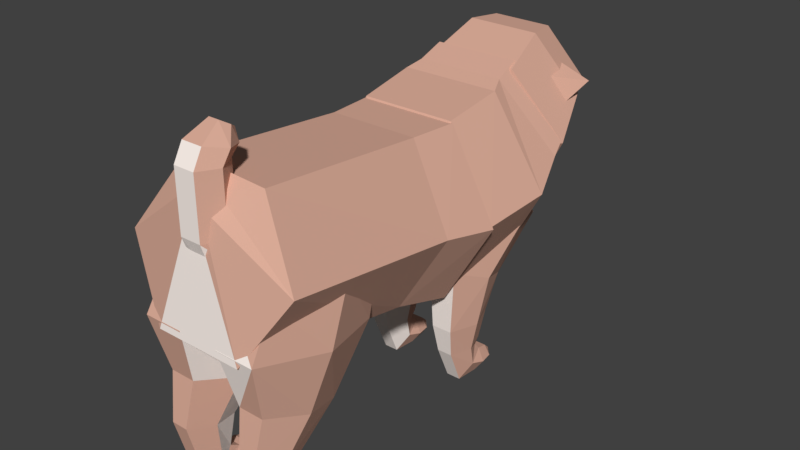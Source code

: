# Source: chorodog6dof_simplified.blend  (saved by Blender 2.78.0; exported with 4.5.12 LTS)
import bpy
from mathutils import Matrix  # noqa: F401  (used for matrix-valued properties, if any)

bpy.ops.wm.read_factory_settings(use_empty=True)
scene = bpy.context.scene
scene.name = 'Scene'

# ---- collections
col_collection_1 = bpy.data.collections.new('Collection 1'); scene.collection.children.link(col_collection_1)

# ---- materials (node trees are filled in below, after node groups)
mat_materialaa = bpy.data.materials.new('Materialaa')
mat_materialaa.alpha_threshold = 0.0
mat_materialaa.use_transparent_shadow = False
mat_materialaa.diffuse_color = (0.7136, 0.4139, 0.3159, 1.0)
mat_materialaa.roughness = 0.5
mat_material_005 = bpy.data.materials.new('Material.005')
mat_material_005.alpha_threshold = 0.0
mat_material_005.use_transparent_shadow = False
mat_material_005.diffuse_color = (1.0, 0.9012, 0.8429, 1.0)
mat_material_005.roughness = 0.5
mat_material_002 = bpy.data.materials.new('Material.002')
mat_material_002.alpha_threshold = 0.0
mat_material_002.use_transparent_shadow = False
mat_material_002.diffuse_color = (0.0137, 0.009721, 0.009721, 1.0)
mat_material_002.roughness = 0.5
mat_material_001 = bpy.data.materials.new('Material.001')
mat_material_001.alpha_threshold = 0.0
mat_material_001.use_transparent_shadow = False
mat_material_001.diffuse_color = (0.09272, 0.06078, 0.0589, 1.0)
mat_material_001.roughness = 0.5
mat_material_003 = bpy.data.materials.new('Material.003')
mat_material_003.alpha_threshold = 0.0
mat_material_003.use_transparent_shadow = False
mat_material_003.diffuse_color = (0.9258, 0.6086, 0.4544, 1.0)
mat_material_003.roughness = 0.5

# ---- material node trees

# ---- world
world_world = bpy.data.worlds.new('World'); scene.world = world_world
world_world.color = (0.05088, 0.05088, 0.05088)
world_world.use_sun_shadow = False
world_world.sun_shadow_jitter_overblur = 0.0
world_world.cycles.sampling_method = 'MANUAL'

# ---- meshes
me_cylinder_021 = bpy.data.meshes.new('Cylinder.021')
me_cylinder_021.from_pydata([(-0.07406, -0.1254, -0.5134), (-0.04086, -0.05801, -0.4809), (0.02554, -0.05801, -0.4809), (0.05874, -0.1254, -0.5134), (0.02554, -0.1927, -0.5459), (-0.04086, -0.1927, -0.5459), (-0.07274, -0.06812, -0.5324), (-0.0402, -0.0144, -0.5065), (0.02488, -0.0144, -0.5065), (0.05742, -0.06812, -0.5324), (0.03151, -0.1336, -0.5582), (-0.04684, -0.1336, -0.5582), (-0.06821, 0.005443, -0.5336), (-0.03794, 0.01749, -0.5081), (0.02261, 0.01749, -0.5081), (0.05289, 0.005443, -0.5336), (0.02879, 0.005146, -0.5592), (-0.04411, 0.005146, -0.5592), (-0.06003, 0.02415, -0.5407), (-0.03384, 0.04731, -0.5227), (0.01852, 0.04731, -0.5227), (0.0447, 0.02415, -0.5407), (0.01852, 0.01226, -0.5587), (-0.03384, 0.01226, -0.5587), (-0.03667, 0.05686, -0.5457), (-0.02216, 0.05963, -0.5357), (0.006842, 0.05963, -0.5357), (0.02135, 0.05745, -0.5457), (0.006842, 0.05387, -0.5557), (-0.02216, 0.05387, -0.5557), (-0.03822, -0.144, -0.4781), (-0.02294, -0.113, -0.4631), (0.007621, -0.113, -0.4631), (0.0229, -0.144, -0.4781), (0.007621, -0.175, -0.493), (-0.02294, -0.175, -0.493), (-0.1194, -0.0458, -0.1357), (-0.06353, 0.1305, -0.1874), (0.04821, 0.1305, -0.1874), (0.1041, -0.0458, -0.1357), (0.04821, -0.2221, -0.08414), (-0.06353, -0.2221, -0.08414), (-0.08041, -0.1446, -0.315), (-0.04404, -0.02844, -0.3435), (0.02871, -0.02844, -0.3435), (0.06509, -0.1446, -0.315), (0.02871, -0.2608, -0.2864), (-0.04404, -0.2608, -0.2864), (-0.07406, -0.1254, -0.5134), (-0.04086, -0.05801, -0.4809), (0.02554, -0.05801, -0.4809), (0.05874, -0.1254, -0.5134), (0.02554, -0.1927, -0.5459), (-0.04086, -0.1927, -0.5459), (-0.03601, -0.009155, -0.01396), (-0.02183, 0.03558, -0.02705), (0.006512, 0.03558, -0.02705), (0.02069, -0.009155, -0.01396), (0.006512, -0.05389, -0.0008665), (-0.02183, -0.05389, -0.0008665), (-0.02486, -0.07062, -0.5139), (-0.01626, -0.05854, -0.4988), (0.0009399, -0.05854, -0.4988), (0.009541, -0.07062, -0.5139), (0.0009399, -0.0827, -0.529), (-0.01626, -0.0827, -0.529), (-0.1194, -0.0458, -0.1357), (-0.1583, 0.007453, 0.1264), (-0.06353, 0.1305, -0.1874), (-0.09578, 0.2959, 0.08728), (0.04821, 0.1305, -0.1874), (0.08131, 0.2956, 0.08727), (0.1041, -0.0458, -0.1357), (0.1694, 0.006929, 0.1264), (0.04821, -0.2221, -0.08414), (0.08046, -0.2815, 0.1656), (-0.06353, -0.2221, -0.08414), (-0.09663, -0.2812, 0.1656), (-0.1109, 0.3669, 0.2563), (-0.1358, 0.06949, 0.2594), (0.05718, 0.3837, 0.3094), (0.1607, 0.1031, 0.3656), (0.09618, -0.1943, 0.3686), (-0.07193, -0.2111, 0.3155), (-0.06889, 0.4026, 0.3698), (-0.1127, 0.2007, 0.3719), (0.04524, 0.414, 0.4058), (0.1155, 0.2235, 0.444), (0.07171, 0.02156, 0.4461), (-0.04241, 0.01017, 0.41), (-0.01884, -0.1199, -0.262), (-0.01325, -0.1022, -0.2671), (-0.00207, -0.1022, -0.2671), (0.003522, -0.1199, -0.262), (-0.00207, -0.1375, -0.2568), (-0.01325, -0.1375, -0.2568)], [], [(2, 7, 1), (7, 12, 6), (5, 10, 4), (3, 8, 2), (0, 7, 6), (5, 6, 11), (4, 9, 3), (17, 22, 16), (6, 17, 11), (9, 16, 15), (7, 14, 13), (10, 17, 16), (8, 15, 14), (18, 29, 23), (15, 20, 14), (12, 19, 18), (17, 18, 23), (16, 21, 15), (13, 20, 19), (25, 27, 24), (21, 28, 27), (20, 25, 19), (23, 28, 22), (21, 26, 20), (18, 25, 24), (1, 30, 31), (35, 33, 30), (0, 35, 30), (3, 34, 4), (1, 32, 2), (4, 35, 5), (2, 33, 3), (2, 8, 7), (7, 13, 12), (5, 11, 10), (3, 9, 8), (0, 1, 7), (5, 0, 6), (4, 10, 9), (17, 23, 22), (6, 12, 17), (9, 10, 16), (7, 8, 14), (10, 11, 17), (8, 9, 15), (18, 24, 29), (15, 21, 20), (12, 13, 19), (17, 12, 18), (16, 22, 21), (13, 14, 20), (29, 24, 28), (25, 26, 27), (27, 28, 24), (21, 22, 28), (20, 26, 25), (23, 29, 28), (21, 27, 26), (18, 19, 25), (1, 0, 30), (31, 30, 33), (35, 34, 33), (33, 32, 31), (0, 5, 35), (3, 33, 34), (1, 31, 32), (4, 34, 35), (2, 32, 33), (38, 45, 44), (45, 50, 44), (36, 47, 41), (39, 46, 45), (38, 43, 37), (41, 46, 40), (37, 42, 36), (42, 49, 48), (47, 48, 53), (46, 51, 45), (44, 49, 43), (47, 52, 46), (40, 59, 41), (59, 57, 54), (39, 56, 57), (36, 55, 37), (41, 54, 36), (40, 57, 58), (37, 56, 38), (53, 64, 52), (61, 63, 60), (51, 62, 50), (48, 61, 60), (48, 65, 53), (51, 64, 63), (50, 61, 49), (38, 39, 45), (45, 51, 50), (36, 42, 47), (39, 40, 46), (38, 44, 43), (41, 47, 46), (37, 43, 42), (42, 43, 49), (47, 42, 48), (46, 52, 51), (44, 50, 49), (47, 53, 52), (40, 58, 59), (55, 54, 57), (59, 58, 57), (57, 56, 55), (39, 38, 56), (36, 54, 55), (41, 59, 54), (40, 39, 57), (37, 55, 56), (53, 65, 64), (65, 60, 63), (61, 62, 63), (63, 64, 65), (51, 63, 62), (48, 49, 61), (48, 60, 65), (51, 52, 64), (50, 62, 61), (67, 68, 66), (68, 71, 70), (70, 73, 72), (72, 75, 74), (69, 79, 78), (75, 76, 74), (77, 66, 76), (82, 89, 83), (71, 81, 73), (67, 83, 79), (73, 82, 75), (71, 78, 80), (75, 83, 77), (85, 88, 84), (80, 87, 81), (78, 85, 84), (79, 89, 85), (81, 88, 82), (80, 84, 86), (70, 91, 68), (91, 93, 90), (76, 94, 74), (68, 90, 66), (70, 93, 92), (66, 95, 76), (72, 94, 93), (67, 69, 68), (68, 69, 71), (70, 71, 73), (72, 73, 75), (69, 67, 79), (75, 77, 76), (77, 67, 66), (82, 88, 89), (71, 80, 81), (67, 77, 83), (73, 81, 82), (71, 69, 78), (75, 82, 83), (86, 84, 87), (85, 89, 88), (88, 87, 84), (80, 86, 87), (78, 79, 85), (79, 83, 89), (81, 87, 88), (80, 78, 84), (70, 92, 91), (95, 90, 93), (91, 92, 93), (93, 94, 95), (76, 95, 94), (68, 91, 90), (70, 72, 93), (66, 90, 95), (72, 74, 94)])
me_cylinder_021.polygons.foreach_set('material_index', [0, 0, 0, 0, 0, 0, 0, 0, 0, 0, 0, 0, 0, 0, 0, 0, 0, 0, 0, 0, 0, 0, 0, 0, 0, 0, 0, 0, 0, 0, 0, 0, 0, 0, 0, 0, 0, 0, 0, 0, 0, 0, 0, 0, 0, 0, 0, 0, 0, 0, 0, 0, 0, 0, 0, 0, 0, 0, 0, 0, 0, 0, 0, 0, 0, 0, 0, 0, 0, 0, 0, 0, 1, 0, 1, 1, 0, 0, 1, 0, 0, 0, 0, 0, 0, 0, 0, 0, 0, 0, 0, 0, 0, 0, 0, 0, 0, 0, 1, 0, 1, 1, 0, 0, 1, 0, 0, 0, 0, 0, 0, 0, 0, 0, 0, 0, 0, 0, 0, 0, 0, 0, 0, 0, 1, 1, 0, 0, 1, 0, 1, 0, 0, 1, 0, 1, 1, 0, 0, 0, 0, 0, 0, 0, 0, 0, 0, 0, 0, 0, 1, 1, 0, 0, 1, 1, 1, 0, 0, 1, 0, 1, 0, 0, 0, 0, 0, 0, 0, 0, 0, 0, 0, 0, 0, 0, 0, 0, 0, 0])
me_cylinder_021.materials.append(mat_materialaa)
me_cylinder_021.materials.append(mat_material_005)
me_cylinder_021.use_remesh_preserve_volume = False
me_cylinder_021.use_remesh_preserve_attributes = False
me_cylinder_021.use_mirror_vertex_groups = False
me_cylinder_021.update()
me_cylinder_020 = bpy.data.meshes.new('Cylinder.020')
me_cylinder_020.from_pydata([(-0.06499, -0.1277, -0.5132), (-0.0318, -0.06032, -0.4807), (0.03459, -0.06032, -0.4807), (0.06778, -0.1277, -0.5132), (0.03459, -0.195, -0.5456), (-0.0318, -0.195, -0.5456), (-0.06367, -0.07043, -0.5322), (-0.03114, -0.01671, -0.5062), (0.03393, -0.01671, -0.5062), (0.06646, -0.07043, -0.5322), (0.04056, -0.1359, -0.558), (-0.03777, -0.1359, -0.558), (-0.05914, 0.003131, -0.5334), (-0.02887, 0.01517, -0.5079), (0.03166, 0.01517, -0.5079), (0.06193, 0.003131, -0.5334), (0.03783, 0.002835, -0.5589), (-0.03504, 0.002835, -0.5589), (-0.05096, 0.02184, -0.5404), (-0.02478, 0.045, -0.5224), (0.02757, 0.045, -0.5224), (0.05375, 0.02184, -0.5404), (0.02757, 0.009948, -0.5584), (-0.02478, 0.009948, -0.5584), (-0.02761, 0.05336, -0.5455), (-0.01311, 0.05732, -0.5355), (0.01589, 0.05732, -0.5355), (0.03039, 0.05395, -0.5455), (0.01589, 0.05155, -0.5554), (-0.01311, 0.05155, -0.5554), (-0.02867, -0.1466, -0.4784), (-0.01364, -0.1161, -0.4637), (0.01643, -0.1161, -0.4637), (0.03146, -0.1466, -0.4784), (0.01643, -0.1771, -0.4931), (-0.01364, -0.1771, -0.4931), (-0.1103, -0.04811, -0.1355), (-0.05447, 0.1282, -0.1871), (0.05725, 0.1282, -0.1871), (0.1131, -0.04811, -0.1355), (0.05725, -0.2244, -0.0839), (-0.05447, -0.2244, -0.0839), (-0.07134, -0.1469, -0.3147), (-0.03497, -0.03075, -0.3432), (0.03776, -0.03075, -0.3432), (0.07413, -0.1469, -0.3147), (0.03776, -0.2631, -0.2862), (-0.03497, -0.2631, -0.2862), (-0.06499, -0.1277, -0.5132), (-0.0318, -0.06032, -0.4807), (0.03459, -0.06032, -0.4807), (0.06778, -0.1277, -0.5132), (0.03459, -0.195, -0.5456), (-0.0318, -0.195, -0.5456), (-0.02695, -0.01147, -0.01372), (-0.01278, 0.03326, -0.02681), (0.01556, 0.03326, -0.02681), (0.02973, -0.01147, -0.01372), (0.01556, -0.0562, -0.0006265), (-0.01278, -0.0562, -0.0006265), (-0.01526, -0.07269, -0.5141), (-0.006932, -0.06119, -0.4992), (0.009719, -0.06119, -0.4992), (0.01804, -0.07269, -0.5141), (0.009719, -0.08418, -0.5289), (-0.006932, -0.08418, -0.5289), (-0.1103, -0.04811, -0.1355), (-0.1757, 0.005141, 0.1267), (-0.05447, 0.1282, -0.1871), (-0.08671, 0.2935, 0.08752), (0.05725, 0.1282, -0.1871), (0.09034, 0.2933, 0.08751), (0.1131, -0.04811, -0.1355), (0.1503, 0.004618, 0.1267), (0.05725, -0.2244, -0.0839), (0.08949, -0.2838, 0.1658), (-0.05447, -0.2244, -0.0839), (-0.08755, -0.2835, 0.1658), (-0.1018, 0.3646, 0.2565), (-0.1664, 0.06717, 0.2596), (0.06622, 0.3814, 0.3096), (0.1697, 0.1007, 0.3658), (0.1052, -0.1967, 0.3262), (-0.06286, -0.2134, 0.3158), (-0.06598, 0.401, 0.4217), (-0.09925, 0.1983, 0.4505), (0.04639, 0.4124, 0.3793), (0.1255, 0.2212, 0.3658), (0.09224, 0.01854, 0.3946), (-0.02014, 0.007104, 0.437), (-0.009786, -0.1222, -0.2617), (-0.004196, -0.1045, -0.2669), (0.006984, -0.1045, -0.2669), (0.01257, -0.1222, -0.2617), (0.006984, -0.1398, -0.2566), (-0.004196, -0.1398, -0.2566)], [], [(2, 7, 1), (7, 12, 6), (5, 10, 4), (3, 8, 2), (0, 7, 6), (5, 6, 11), (4, 9, 3), (17, 22, 16), (6, 17, 11), (9, 16, 15), (7, 14, 13), (10, 17, 16), (8, 15, 14), (18, 29, 23), (15, 20, 14), (12, 19, 18), (17, 18, 23), (16, 21, 15), (13, 20, 19), (25, 27, 24), (21, 28, 27), (20, 25, 19), (23, 28, 22), (21, 26, 20), (18, 25, 24), (4, 35, 5), (35, 33, 30), (2, 33, 3), (1, 30, 31), (0, 35, 30), (3, 34, 4), (1, 32, 2), (2, 8, 7), (7, 13, 12), (5, 11, 10), (3, 9, 8), (0, 1, 7), (5, 0, 6), (4, 10, 9), (17, 23, 22), (6, 12, 17), (9, 10, 16), (7, 8, 14), (10, 11, 17), (8, 9, 15), (18, 24, 29), (15, 21, 20), (12, 13, 19), (17, 12, 18), (16, 22, 21), (13, 14, 20), (29, 24, 28), (25, 26, 27), (27, 28, 24), (21, 22, 28), (20, 26, 25), (23, 29, 28), (21, 27, 26), (18, 19, 25), (4, 34, 35), (31, 30, 33), (35, 34, 33), (33, 32, 31), (2, 32, 33), (1, 0, 30), (0, 5, 35), (3, 33, 34), (1, 31, 32), (38, 45, 44), (45, 50, 44), (36, 47, 41), (39, 46, 45), (38, 43, 37), (41, 46, 40), (37, 42, 36), (42, 49, 48), (47, 48, 53), (46, 51, 45), (44, 49, 43), (47, 52, 46), (40, 59, 41), (59, 57, 54), (39, 56, 57), (36, 55, 37), (41, 54, 36), (40, 57, 58), (37, 56, 38), (51, 64, 63), (61, 63, 60), (50, 61, 49), (52, 65, 64), (51, 62, 50), (48, 61, 60), (48, 65, 53), (38, 39, 45), (45, 51, 50), (36, 42, 47), (39, 40, 46), (38, 44, 43), (41, 47, 46), (37, 43, 42), (42, 43, 49), (47, 42, 48), (46, 52, 51), (44, 50, 49), (47, 53, 52), (40, 58, 59), (55, 54, 57), (59, 58, 57), (57, 56, 55), (39, 38, 56), (36, 54, 55), (41, 59, 54), (40, 39, 57), (37, 55, 56), (51, 52, 64), (65, 60, 63), (61, 62, 63), (63, 64, 65), (50, 62, 61), (52, 53, 65), (51, 63, 62), (48, 49, 61), (48, 60, 65), (67, 68, 66), (68, 71, 70), (70, 73, 72), (72, 75, 74), (69, 79, 78), (75, 76, 74), (77, 66, 76), (82, 89, 83), (71, 81, 73), (67, 83, 79), (73, 82, 75), (71, 78, 80), (75, 83, 77), (85, 88, 84), (80, 87, 81), (78, 85, 84), (79, 89, 85), (81, 88, 82), (80, 84, 86), (70, 91, 68), (91, 93, 90), (76, 94, 74), (68, 90, 66), (70, 93, 92), (66, 95, 76), (72, 94, 93), (67, 69, 68), (68, 69, 71), (70, 71, 73), (72, 73, 75), (69, 67, 79), (75, 77, 76), (77, 67, 66), (82, 88, 89), (71, 80, 81), (67, 77, 83), (73, 81, 82), (71, 69, 78), (75, 82, 83), (86, 84, 87), (85, 89, 88), (88, 87, 84), (80, 86, 87), (78, 79, 85), (79, 83, 89), (81, 87, 88), (80, 78, 84), (70, 92, 91), (95, 90, 93), (91, 92, 93), (93, 94, 95), (76, 95, 94), (68, 91, 90), (70, 72, 93), (66, 90, 95), (72, 74, 94)])
me_cylinder_020.polygons.foreach_set('material_index', [0, 0, 0, 0, 0, 0, 0, 0, 0, 0, 0, 0, 0, 0, 0, 0, 0, 0, 0, 0, 0, 0, 0, 0, 0, 0, 0, 0, 0, 0, 0, 0, 0, 0, 0, 0, 0, 0, 0, 0, 0, 0, 0, 0, 0, 0, 0, 0, 0, 0, 0, 0, 0, 0, 0, 0, 0, 0, 0, 0, 0, 0, 0, 0, 0, 0, 0, 0, 1, 1, 0, 0, 1, 0, 0, 0, 0, 0, 1, 0, 0, 0, 0, 0, 0, 0, 0, 0, 0, 0, 0, 0, 0, 0, 1, 1, 0, 0, 1, 0, 0, 0, 0, 0, 1, 0, 0, 0, 0, 0, 0, 0, 0, 0, 0, 0, 0, 0, 0, 0, 0, 0, 0, 0, 0, 1, 1, 1, 0, 0, 0, 0, 1, 0, 1, 1, 0, 0, 0, 0, 0, 0, 0, 0, 0, 0, 0, 0, 0, 0, 0, 1, 1, 1, 0, 0, 0, 0, 1, 0, 1, 1, 0, 0, 0, 0, 0, 0, 0, 0, 0, 0, 0, 0, 0, 0, 0, 0, 0, 0])
me_cylinder_020.materials.append(mat_materialaa)
me_cylinder_020.materials.append(mat_material_005)
me_cylinder_020.use_remesh_preserve_volume = False
me_cylinder_020.use_remesh_preserve_attributes = False
me_cylinder_020.use_mirror_vertex_groups = False
me_cylinder_020.update()
me_cylinder_019 = bpy.data.meshes.new('Cylinder.019')
me_cylinder_019.from_pydata([(-0.06741, -0.05111, -0.413), (-0.03561, 0.002226, -0.3545), (0.02798, 0.002226, -0.3545), (0.05978, -0.05111, -0.413), (0.02798, -0.1044, -0.4792), (-0.03561, -0.1044, -0.4792), (-0.073, 0.01694, -0.4354), (-0.03841, 0.029, -0.3852), (0.03077, 0.029, -0.3852), (0.06537, 0.01694, -0.4354), (0.03077, 0.004876, -0.4856), (-0.03841, 0.004876, -0.4856), (-0.05723, 0.08503, -0.4424), (-0.03053, 0.08532, -0.4026), (0.02289, 0.08532, -0.4026), (0.0496, 0.08503, -0.4424), (0.02289, 0.08473, -0.4823), (-0.03053, 0.08473, -0.4823), (-0.03442, 0.1123, -0.4573), (-0.01912, 0.1263, -0.4392), (0.01148, 0.1263, -0.4392), (0.02678, 0.1123, -0.4573), (0.01148, 0.09838, -0.4754), (-0.01912, 0.09838, -0.4754), (-0.02549, -0.08707, -0.3555), (-0.01465, -0.06571, -0.339), (0.007018, -0.06571, -0.339), (0.01785, -0.08707, -0.3555), (0.007018, -0.1089, -0.3745), (-0.01465, -0.1089, -0.3745), (-0.09551, -0.07092, -0.195), (-0.1278, -0.04416, 0.02859), (-0.04966, 0.053, -0.195), (-0.06581, 0.1118, -0.03261), (0.04203, 0.053, -0.195), (0.05817, 0.1118, -0.03261), (0.08788, -0.07092, -0.195), (0.1202, -0.04416, 0.02859), (0.04203, -0.1948, -0.195), (0.05817, -0.2001, 0.08979), (-0.04966, -0.1948, -0.195), (-0.06581, -0.2001, 0.08979), (-0.07164, -0.07422, -0.3238), (-0.03773, 0.02257, -0.3238), (0.0301, 0.02257, -0.3238), (0.06401, -0.07422, -0.3238), (0.0301, -0.171, -0.3238), (-0.03773, -0.171, -0.3238), (-0.06741, -0.05111, -0.413), (-0.03561, 0.002226, -0.3545), (0.02798, 0.002226, -0.3545), (0.05978, -0.05111, -0.413), (0.02798, -0.1044, -0.4792), (-0.03561, -0.1044, -0.4792), (-0.02265, 0.09574, 0.1088), (-0.04149, 0.05201, 0.1349), (0.01502, 0.09574, 0.1088), (0.03386, 0.05201, 0.1349), (0.01502, 0.008283, 0.161), (-0.02265, 0.008283, 0.161), (-0.02681, -0.006931, -0.4258), (-0.01531, 0.007566, -0.4011), (0.007678, 0.007566, -0.4011), (0.01917, -0.006931, -0.4258), (0.007678, -0.02085, -0.4532), (-0.01531, -0.02085, -0.4532), (-0.1278, -0.04416, 0.02859), (-0.06581, 0.1118, -0.03261), (0.05817, 0.1118, -0.03261), (0.1202, -0.04416, 0.02859), (0.05817, -0.2001, 0.08979), (-0.06581, -0.2001, 0.08979), (-0.08946, 0.3233, 0.1812), (-0.1424, 0.09833, 0.2356), (0.08182, 0.3233, 0.1812), (0.1675, 0.09833, 0.2356), (0.08182, -0.1266, 0.2901), (-0.08946, -0.1266, 0.2901), (-0.06124, 0.2587, 0.2735), (-0.1187, 0.1164, 0.3356), (0.05361, 0.2587, 0.2735), (0.111, 0.1164, 0.3356), (0.05361, -0.0258, 0.3977), (-0.06124, -0.0258, 0.3977), (0.03043, 0.035, -0.06045), (0.01734, -0.00204, -0.06001), (0.05769, 0.0354, -0.06037), (0.07186, -0.001231, -0.05986), (0.05878, -0.03827, -0.05942), (0.03152, -0.03867, -0.05949), (0.08192, 0.01215, -0.006168)], [], [(0, 11, 5), (11, 16, 10), (3, 10, 9), (2, 7, 1), (5, 10, 4), (3, 8, 2), (0, 7, 6), (17, 18, 23), (8, 15, 14), (7, 12, 6), (11, 12, 17), (10, 15, 9), (7, 14, 13), (19, 22, 23), (16, 21, 15), (14, 19, 13), (16, 23, 22), (14, 21, 20), (13, 18, 12), (2, 27, 3), (29, 26, 25), (1, 24, 25), (0, 29, 24), (3, 28, 4), (1, 26, 2), (4, 29, 5), (0, 6, 11), (11, 17, 16), (3, 4, 10), (2, 8, 7), (5, 11, 10), (3, 9, 8), (0, 1, 7), (17, 12, 18), (8, 9, 15), (7, 13, 12), (11, 6, 12), (10, 16, 15), (7, 8, 14), (23, 18, 19), (19, 20, 22), (21, 22, 20), (16, 22, 21), (14, 20, 19), (16, 17, 23), (14, 15, 21), (13, 19, 18), (2, 26, 27), (25, 24, 29), (29, 28, 26), (27, 26, 28), (1, 0, 24), (0, 5, 29), (3, 27, 28), (1, 25, 26), (4, 28, 29), (30, 33, 32), (33, 34, 32), (35, 36, 34), (37, 38, 36), (39, 40, 38), (40, 31, 30), (34, 43, 32), (47, 52, 46), (40, 46, 38), (30, 43, 42), (36, 44, 34), (40, 42, 47), (38, 45, 36), (45, 50, 44), (42, 49, 48), (47, 48, 53), (46, 51, 45), (44, 49, 43), (35, 57, 37), (59, 58, 56), (31, 59, 55), (37, 58, 39), (33, 56, 35), (39, 59, 41), (33, 55, 54), (48, 65, 53), (62, 64, 65), (51, 64, 63), (50, 61, 49), (53, 64, 52), (50, 63, 62), (49, 60, 48), (30, 31, 33), (33, 35, 34), (35, 37, 36), (37, 39, 38), (39, 41, 40), (40, 41, 31), (34, 44, 43), (47, 53, 52), (40, 47, 46), (30, 32, 43), (36, 45, 44), (40, 30, 42), (38, 46, 45), (45, 51, 50), (42, 43, 49), (47, 42, 48), (46, 52, 51), (44, 50, 49), (35, 56, 57), (56, 54, 55), (55, 59, 56), (58, 57, 56), (31, 41, 59), (37, 57, 58), (33, 54, 56), (39, 58, 59), (33, 31, 55), (48, 60, 65), (65, 60, 61), (61, 62, 65), (63, 64, 62), (51, 52, 64), (50, 62, 61), (53, 65, 64), (50, 51, 63), (49, 61, 60), (67, 73, 72), (73, 78, 72), (68, 75, 69), (66, 77, 73), (69, 76, 70), (67, 74, 68), (70, 77, 71), (83, 82, 80), (77, 79, 73), (76, 81, 82), (72, 80, 74), (76, 83, 77), (74, 81, 75), (69, 90, 75), (86, 89, 85), (70, 89, 88), (69, 86, 68), (67, 85, 66), (66, 89, 71), (69, 88, 87), (68, 84, 67), (67, 66, 73), (73, 79, 78), (68, 74, 75), (66, 71, 77), (69, 75, 76), (67, 72, 74), (70, 76, 77), (80, 78, 79), (79, 83, 80), (82, 81, 80), (77, 83, 79), (76, 75, 81), (72, 78, 80), (76, 82, 83), (74, 80, 81), (69, 87, 90), (85, 84, 86), (86, 87, 89), (88, 89, 87), (70, 71, 89), (69, 87, 86), (67, 84, 85), (66, 85, 89), (69, 70, 88), (68, 86, 84)])
me_cylinder_019.polygons.foreach_set('material_index', [0, 0, 0, 0, 0, 0, 0, 0, 0, 0, 0, 0, 0, 0, 0, 0, 0, 0, 0, 0, 0, 0, 0, 0, 0, 0, 0, 0, 0, 0, 0, 0, 0, 0, 0, 0, 0, 0, 0, 0, 0, 0, 0, 0, 0, 0, 0, 0, 0, 0, 0, 0, 0, 0, 0, 0, 0, 0, 0, 0, 1, 1, 0, 1, 1, 0, 0, 1, 0, 0, 0, 1, 0, 0, 0, 0, 0, 0, 0, 0, 0, 0, 0, 0, 0, 0, 0, 0, 1, 0, 0, 0, 1, 1, 0, 1, 1, 0, 0, 1, 0, 0, 0, 1, 0, 0, 0, 0, 0, 0, 0, 0, 0, 0, 1, 0, 0, 0, 0, 0, 0, 0, 0, 0, 0, 0, 0, 0, 0, 1, 1, 0, 0, 0, 0, 0, 0, 0, 0, 0, 0, 0, 0, 0, 0, 0, 0, 0, 1, 0, 1, 1, 0, 0, 0, 0, 0, 0, 0, 0, 0, 0, 0, 0, 0, 0, 0, 0, 0, 0])
me_cylinder_019.materials.append(mat_materialaa)
me_cylinder_019.materials.append(mat_material_005)
me_cylinder_019.use_remesh_preserve_volume = False
me_cylinder_019.use_remesh_preserve_attributes = False
me_cylinder_019.use_mirror_vertex_groups = False
me_cylinder_019.update()
me_cylinder_018 = bpy.data.meshes.new('Cylinder.018')
me_cylinder_018.from_pydata([(-0.06351, -0.05111, -0.4136), (-0.03171, 0.00222, -0.3551), (0.03189, 0.00222, -0.3551), (0.0637, -0.05111, -0.4136), (0.03189, -0.1044, -0.4797), (-0.03171, -0.1044, -0.4797), (-0.0691, 0.01693, -0.436), (-0.0345, 0.02899, -0.3858), (0.03469, 0.02899, -0.3858), (0.06929, 0.01693, -0.436), (0.03469, 0.004869, -0.4862), (-0.0345, 0.004869, -0.4862), (-0.05333, 0.08502, -0.443), (-0.02662, 0.08531, -0.4031), (0.02681, 0.08531, -0.4031), (0.05352, 0.08502, -0.443), (0.02681, 0.08472, -0.4829), (-0.02662, 0.08472, -0.4829), (-0.03051, 0.1123, -0.4579), (-0.01521, 0.1263, -0.4398), (0.0154, 0.1263, -0.4398), (0.0307, 0.1123, -0.4579), (0.0154, 0.09837, -0.4759), (-0.01521, 0.09837, -0.4759), (-0.02178, -0.08687, -0.3551), (-0.01084, -0.06552, -0.3382), (0.01103, -0.06552, -0.3382), (0.02196, -0.08687, -0.3551), (0.01103, -0.1086, -0.3746), (-0.01084, -0.1086, -0.3746), (-0.09162, -0.07093, -0.1956), (-0.1239, -0.04417, 0.02801), (-0.04576, 0.05299, -0.1956), (-0.06191, 0.1118, -0.03318), (0.04595, 0.05299, -0.1956), (0.06209, 0.1118, -0.03318), (0.0918, -0.07093, -0.1956), (0.1241, -0.04417, 0.02801), (0.04595, -0.1948, -0.1956), (0.06209, -0.2001, 0.08921), (-0.04576, -0.1948, -0.1956), (-0.06191, -0.2001, 0.08921), (-0.06774, -0.07423, -0.3244), (-0.03382, 0.02256, -0.3244), (0.03401, 0.02256, -0.3244), (0.06793, -0.07423, -0.3244), (0.03401, -0.171, -0.3244), (-0.03382, -0.171, -0.3244), (-0.06351, -0.05111, -0.4136), (-0.03171, 0.00222, -0.3551), (0.03189, 0.00222, -0.3551), (0.0637, -0.05111, -0.4136), (0.03189, -0.1044, -0.4797), (-0.03171, -0.1044, -0.4797), (-0.01875, 0.09573, 0.1082), (-0.03759, 0.052, 0.1343), (0.01893, 0.09573, 0.1082), (0.03777, 0.052, 0.1343), (0.01893, 0.008277, 0.1604), (-0.01875, 0.008277, 0.1604), (-0.02479, -0.009374, -0.4277), (-0.01235, 0.00749, -0.4017), (0.01254, 0.00749, -0.4017), (0.02498, -0.009374, -0.4277), (0.01254, -0.02575, -0.4567), (-0.01235, -0.02575, -0.4567), (-0.1239, -0.04417, 0.02801), (-0.06191, 0.1118, -0.03318), (0.06209, 0.1118, -0.03318), (0.1241, -0.04417, 0.02801), (0.06209, -0.2001, 0.08921), (-0.06191, -0.2001, 0.08921), (-0.08556, 0.3233, 0.1806), (-0.1712, 0.09833, 0.2351), (0.08574, 0.3233, 0.1806), (0.1387, 0.09833, 0.2351), (0.08574, -0.1266, 0.2895), (-0.08556, -0.1266, 0.2895), (-0.06062, 0.2709, 0.2606), (-0.1213, 0.1222, 0.3298), (0.0608, 0.2709, 0.2606), (0.1215, 0.1222, 0.3298), (0.0608, -0.02657, 0.3989), (-0.06062, -0.02657, 0.3989), (0.03434, 0.03499, -0.06102), (0.02125, -0.002046, -0.06058), (0.06161, 0.0354, -0.06095), (0.07578, -0.001237, -0.06043), (0.0627, -0.03827, -0.05999), (0.03543, -0.03868, -0.06007), (0.08584, 0.01215, -0.006743)], [], [(0, 11, 5), (11, 16, 10), (3, 10, 9), (2, 7, 1), (5, 10, 4), (3, 8, 2), (0, 7, 6), (17, 18, 23), (8, 15, 14), (7, 12, 6), (11, 12, 17), (10, 15, 9), (7, 14, 13), (19, 22, 23), (16, 21, 15), (14, 19, 13), (16, 23, 22), (14, 21, 20), (13, 18, 12), (2, 27, 3), (29, 26, 25), (1, 24, 25), (0, 29, 24), (3, 28, 4), (2, 25, 26), (4, 29, 5), (0, 6, 11), (11, 17, 16), (3, 4, 10), (2, 8, 7), (5, 11, 10), (3, 9, 8), (0, 1, 7), (17, 12, 18), (8, 9, 15), (7, 13, 12), (11, 6, 12), (10, 16, 15), (7, 8, 14), (23, 18, 19), (19, 20, 22), (21, 22, 20), (16, 22, 21), (14, 20, 19), (16, 17, 23), (14, 15, 21), (13, 19, 18), (2, 26, 27), (25, 24, 29), (29, 28, 26), (27, 26, 28), (1, 0, 24), (0, 5, 29), (3, 27, 28), (2, 1, 25), (4, 28, 29), (30, 33, 32), (33, 34, 32), (35, 36, 34), (37, 38, 36), (39, 40, 38), (40, 31, 30), (34, 43, 32), (47, 52, 46), (40, 46, 38), (30, 43, 42), (36, 44, 34), (40, 42, 47), (38, 45, 36), (45, 50, 44), (42, 49, 48), (47, 48, 53), (46, 51, 45), (44, 49, 43), (35, 57, 37), (59, 58, 56), (31, 59, 55), (37, 58, 39), (33, 56, 35), (39, 59, 41), (33, 55, 54), (48, 65, 53), (62, 64, 65), (51, 64, 63), (50, 61, 49), (53, 64, 52), (50, 63, 62), (49, 60, 48), (30, 31, 33), (33, 35, 34), (35, 37, 36), (37, 39, 38), (39, 41, 40), (40, 41, 31), (34, 44, 43), (47, 53, 52), (40, 47, 46), (30, 32, 43), (36, 45, 44), (40, 30, 42), (38, 46, 45), (45, 51, 50), (42, 43, 49), (47, 42, 48), (46, 52, 51), (44, 50, 49), (35, 56, 57), (56, 54, 55), (55, 59, 56), (58, 57, 56), (31, 41, 59), (37, 57, 58), (33, 54, 56), (39, 58, 59), (33, 31, 55), (48, 60, 65), (65, 60, 61), (61, 62, 65), (63, 64, 62), (51, 52, 64), (50, 62, 61), (53, 65, 64), (50, 51, 63), (49, 61, 60), (67, 73, 72), (73, 78, 72), (68, 75, 69), (66, 77, 73), (69, 76, 70), (67, 74, 68), (70, 77, 71), (83, 82, 80), (77, 79, 73), (76, 81, 82), (72, 80, 74), (76, 83, 77), (75, 80, 81), (69, 90, 75), (86, 89, 85), (70, 89, 88), (69, 86, 68), (67, 85, 66), (66, 89, 71), (69, 88, 87), (68, 84, 67), (67, 66, 73), (73, 79, 78), (68, 74, 75), (66, 71, 77), (69, 75, 76), (67, 72, 74), (70, 76, 77), (80, 78, 79), (79, 83, 80), (82, 81, 80), (77, 83, 79), (76, 75, 81), (72, 78, 80), (76, 82, 83), (75, 74, 80), (69, 87, 90), (85, 84, 86), (86, 87, 89), (88, 89, 87), (70, 71, 89), (69, 87, 86), (67, 84, 85), (66, 85, 89), (69, 70, 88), (68, 86, 84)])
me_cylinder_018.polygons.foreach_set('material_index', [0, 0, 0, 0, 0, 0, 0, 0, 0, 0, 0, 0, 0, 0, 0, 0, 0, 0, 0, 0, 0, 0, 0, 0, 0, 0, 0, 0, 0, 0, 0, 0, 0, 0, 0, 0, 0, 0, 0, 0, 0, 0, 0, 0, 0, 0, 0, 0, 0, 0, 0, 0, 0, 0, 0, 0, 0, 0, 0, 1, 1, 1, 0, 1, 1, 0, 0, 1, 1, 0, 0, 1, 1, 0, 0, 0, 0, 0, 0, 0, 0, 0, 0, 0, 0, 0, 0, 0, 0, 0, 1, 1, 1, 1, 0, 1, 1, 0, 0, 1, 1, 0, 0, 1, 1, 0, 0, 0, 0, 0, 0, 0, 0, 0, 1, 0, 0, 0, 0, 0, 0, 0, 0, 0, 0, 0, 0, 0, 1, 1, 1, 0, 0, 0, 0, 0, 0, 0, 0, 0, 0, 0, 0, 0, 0, 0, 0, 0, 1, 0, 1, 1, 0, 0, 0, 0, 0, 0, 0, 0, 0, 0, 0, 0, 0, 0, 0, 0, 0, 0])
me_cylinder_018.materials.append(mat_materialaa)
me_cylinder_018.materials.append(mat_material_005)
me_cylinder_018.use_remesh_preserve_volume = False
me_cylinder_018.use_remesh_preserve_attributes = False
me_cylinder_018.use_mirror_vertex_groups = False
me_cylinder_018.update()
me_cylinder_008 = bpy.data.meshes.new('Cylinder.008')
me_cylinder_008.from_pydata([(-0.09275, -0.5065, 0.167), (-0.09275, -0.5065, 0.4227), (-0.04638, -0.4261, 0.167), (-0.04638, -0.4261, 0.4227), (0.04637, -0.4261, 0.167), (0.04637, -0.4261, 0.4227), (0.09275, -0.5065, 0.167), (0.09275, -0.5065, 0.4227), (0.04637, -0.5868, 0.167), (0.04637, -0.5868, 0.4227), (-0.04638, -0.5868, 0.167), (-0.04638, -0.5868, 0.4227), (-0.04638, -0.3895, 0.4603), (-0.09275, -0.4678, 0.4782), (0.04637, -0.3895, 0.4603), (0.09275, -0.4678, 0.4782), (0.04637, -0.5461, 0.4962), (-0.04638, -0.5461, 0.4962), (-0.0222, -0.3842, 0.5099), (-0.0444, -0.4169, 0.5302), (0.0222, -0.3842, 0.5099), (0.0444, -0.4169, 0.5302), (0.0222, -0.4495, 0.5505), (-0.0222, -0.4495, 0.5505), (-0.09239, -0.4832, 0.0807), (-0.0394, -0.4428, 0.1452), (0.05299, -0.4449, 0.1373), (0.09239, -0.4873, 0.06484), (0.03939, -0.5277, 0.0003085), (-0.053, -0.5256, 0.00824), (-0.04977, -0.4443, 0.03003), (-0.02278, -0.4238, 0.06289), (0.02427, -0.4248, 0.05885), (0.04434, -0.4464, 0.02195), (0.01735, -0.467, -0.01091), (-0.0297, -0.4659, -0.006875), (0.3924, -0.5158, 0.05851), (0.3924, 0.2707, -0.04753), (0.1962, -0.4302, 0.3563), (0.1962, 0.3113, 0.292), (-0.1962, -0.4302, 0.3563), (-0.1962, 0.3113, 0.292), (-0.3924, -0.5158, 0.05851), (-0.3924, 0.2707, -0.04753), (-0.1962, -0.6014, -0.2392), (-0.1962, 0.2302, -0.387), (0.1962, -0.6014, -0.2392), (0.1962, 0.2302, -0.387), (0.2149, 0.5193, 0.2895), (0.4297, 0.5056, -0.0842), (-0.2149, 0.5193, 0.2895), (-0.4297, 0.5056, -0.0842), (-0.2149, 0.492, -0.4579), (0.2149, 0.492, -0.4579), (0.04479, -0.5012, 0.3336), (0.02239, -0.4488, 0.3813), (-0.0224, -0.4488, 0.3813), (-0.04479, -0.5012, 0.3336), (-0.0224, -0.5536, 0.2858), (0.02239, -0.5536, 0.2858), (0.06593, 0.7113, 0.0512), (0.1319, 0.7071, -0.06346), (-0.06593, 0.7113, 0.0512), (-0.1319, 0.7071, -0.06346), (-0.06593, 0.7029, -0.1781), (0.06593, 0.7029, -0.1781)], [], [(1, 2, 0), (3, 4, 2), (5, 6, 4), (7, 8, 6), (3, 13, 12), (9, 10, 8), (11, 0, 10), (8, 27, 6), (13, 23, 19), (5, 15, 7), (1, 17, 13), (7, 16, 9), (3, 14, 5), (9, 17, 11), (23, 22, 18), (15, 22, 16), (12, 20, 14), (16, 23, 17), (14, 21, 15), (12, 19, 18), (29, 34, 28), (4, 25, 2), (10, 28, 8), (0, 25, 24), (6, 26, 4), (10, 24, 29), (31, 34, 35), (26, 33, 32), (25, 30, 24), (29, 30, 35), (28, 33, 27), (25, 32, 31), (1, 3, 2), (3, 5, 4), (5, 7, 6), (7, 9, 8), (3, 1, 13), (9, 11, 10), (11, 1, 0), (8, 28, 27), (13, 17, 23), (5, 14, 15), (1, 11, 17), (7, 15, 16), (3, 12, 14), (9, 16, 17), (20, 18, 22), (19, 23, 18), (22, 21, 20), (15, 21, 22), (12, 18, 20), (16, 22, 23), (14, 20, 21), (12, 13, 19), (29, 35, 34), (4, 26, 25), (10, 29, 28), (0, 2, 25), (6, 27, 26), (10, 0, 24), (35, 30, 31), (31, 32, 34), (33, 34, 32), (26, 27, 33), (25, 31, 30), (29, 24, 30), (28, 34, 33), (25, 26, 32), (37, 38, 36), (39, 40, 38), (40, 43, 42), (42, 45, 44), (39, 50, 41), (45, 46, 44), (47, 36, 46), (40, 55, 38), (48, 62, 50), (45, 53, 47), (37, 48, 39), (43, 50, 51), (47, 49, 37), (45, 51, 52), (55, 57, 54), (46, 58, 44), (38, 54, 36), (40, 57, 56), (36, 59, 46), (42, 58, 57), (61, 63, 62), (52, 65, 53), (51, 62, 63), (49, 60, 48), (53, 61, 49), (52, 63, 64), (62, 60, 61), (61, 65, 64), (64, 63, 61), (37, 39, 38), (39, 41, 40), (40, 41, 43), (42, 43, 45), (39, 48, 50), (45, 47, 46), (47, 37, 36), (40, 56, 55), (48, 60, 62), (45, 52, 53), (37, 49, 48), (43, 41, 50), (47, 53, 49), (45, 43, 51), (59, 54, 57), (55, 56, 57), (57, 58, 59), (46, 59, 58), (38, 55, 54), (40, 42, 57), (36, 54, 59), (42, 44, 58), (52, 64, 65), (51, 50, 62), (49, 61, 60), (53, 65, 61), (52, 51, 63)])
me_cylinder_008.polygons.foreach_set('material_index', [0, 0, 0, 0, 0, 1, 0, 0, 0, 0, 0, 0, 0, 1, 0, 0, 0, 0, 0, 0, 0, 0, 1, 0, 0, 1, 0, 0, 0, 0, 0, 0, 0, 0, 0, 0, 0, 1, 0, 1, 0, 0, 0, 0, 0, 1, 0, 0, 0, 0, 0, 0, 0, 0, 0, 0, 1, 0, 0, 0, 0, 0, 0, 0, 0, 0, 0, 0, 0, 0, 0, 0, 0, 1, 0, 0, 0, 1, 0, 0, 0, 0, 0, 1, 0, 0, 0, 0, 0, 0, 0, 0, 0, 0, 0, 0, 0, 0, 0, 0, 0, 0, 1, 0, 0, 0, 1, 0, 0, 0, 0, 0, 0, 0, 0, 0, 0, 0, 0, 0, 0, 0, 0, 0])
me_cylinder_008.materials.append(mat_materialaa)
me_cylinder_008.materials.append(mat_material_005)
me_cylinder_008.use_remesh_preserve_volume = False
me_cylinder_008.use_remesh_preserve_attributes = False
me_cylinder_008.use_mirror_vertex_groups = False
me_cylinder_008.update()
me_cylinder_003 = bpy.data.meshes.new('Cylinder.003')
me_cylinder_003.from_pydata([(-0.1863, 0.4813, 0.07699), (-0.1875, 0.4515, 0.02958), (-0.1693, 0.4551, 0.08617), (-0.1704, 0.4253, 0.03877), (-0.1678, 0.493, 0.06915), (-0.169, 0.4632, 0.02175), (-0.1508, 0.4668, 0.07833), (-0.152, 0.437, 0.03093), (0.1609, 0.4194, 0.03198), (0.1648, 0.4478, 0.0814), (0.1462, 0.4368, 0.02301), (0.1501, 0.4652, 0.07244), (0.1834, 0.4367, 0.02412), (0.1873, 0.4651, 0.07355), (0.1687, 0.4541, 0.01516), (0.1726, 0.4825, 0.06458), (-0.3476, 0.2627, 0.2873), (-0.1822, 0.09219, 0.3235), (-0.1519, 0.2878, 0.3389), (-0.2798, 0.1923, 0.1596), (0.3063, 0.1901, 0.167), (0.2177, 0.2806, 0.3207), (0.3756, 0.2773, 0.2663), (0.1744, 0.08823, 0.3055), (-0.1233, 0.4843, -0.1814), (-0.1781, 0.3668, -0.09588), (-0.06538, 0.5654, -0.0978), (-0.09066, 0.4984, 0.02208), (0.04994, 0.5649, -0.09884), (0.08419, 0.4977, 0.0205), (0.1073, 0.4835, -0.1835), (0.1716, 0.3655, -0.09904), (0.04937, 0.4024, -0.2671), (0.08416, 0.2339, -0.217), (-0.06595, 0.4029, -0.2661), (-0.0907, 0.2346, -0.2154), (-0.05962, 0.5552, -0.1966), (-0.03417, 0.5775, -0.1518), (0.0155, 0.5773, -0.1522), (0.0397, 0.5549, -0.1975), (0.01425, 0.5326, -0.2423), (-0.03541, 0.5328, -0.2419), (-0.03789, 0.5806, -0.1917), (-0.0238, 0.5929, -0.1669), (0.003689, 0.5928, -0.1672), (0.01709, 0.5804, -0.1922), (0.002998, 0.5681, -0.2171), (-0.02449, 0.5682, -0.2168), (-0.374, 0.09918, 0.05594), (-0.3168, 0.2847, 0.195), (-0.1958, 0.23, -0.2551), (-0.1659, 0.3955, -0.06839), (0.182, 0.2286, -0.2585), (0.154, 0.3943, -0.07128), (0.3815, 0.09636, 0.04911), (0.323, 0.2823, 0.1892), (0.2033, -0.0345, 0.3602), (0.172, 0.1715, 0.4526), (-0.1745, -0.03309, 0.3636), (-0.1478, 0.1727, 0.4555), (-0.1379, 0.4999, 0.01548), (-0.2621, 0.4087, 0.2323), (0.1255, 0.4989, 0.0131), (0.2646, 0.4067, 0.2276), (0.1403, 0.3155, 0.4444), (-0.123, 0.3165, 0.4468), (-0.07219, 0.548, 0.1551), (-0.1367, 0.5006, 0.2678), (0.06464, 0.5475, 0.1539), (0.1369, 0.4996, 0.2653), (0.07237, 0.4522, 0.378), (-0.06447, 0.4527, 0.3792), (-0.1534, -0.03536, 0.0009695), (-0.07848, 0.01965, -0.1298), (0.08032, 0.01905, -0.1312), (0.1642, -0.03655, -0.001901), (0.08928, -0.09155, 0.1288), (-0.06952, -0.09096, 0.1303), (-0.4209, -0.4438, -0.1101), (-0.4423, -0.1334, -0.08056), (-0.2109, -0.4515, -0.485), (-0.2216, -0.09754, -0.4721), (0.2091, -0.4515, -0.485), (0.2198, -0.09754, -0.4721), (0.4191, -0.4438, -0.1101), (0.4405, -0.1334, -0.08056), (0.2091, -0.4362, 0.2648), (0.2198, -0.1692, 0.311), (-0.2109, -0.4362, 0.2648), (-0.2216, -0.1692, 0.311), (-0.1963, 0.1649, -0.3051), (-0.3916, 0.02941, 0.01555), (0.1945, 0.1649, -0.3051), (0.3898, 0.02941, 0.01555), (0.1945, -0.1061, 0.3362), (-0.1963, -0.1061, 0.3362), (-0.1882, 0.2016, -0.2534), (-0.3756, 0.1024, 0.06525), (0.1864, 0.2016, -0.2534), (0.3738, 0.1024, 0.06525), (0.1864, 0.003256, 0.3839), (-0.1882, 0.003256, 0.3839), (-0.09868, 0.2678, -0.05459), (-0.1965, 0.2237, 0.1139), (0.09688, 0.2678, -0.05459), (0.1947, 0.2237, 0.1139), (0.09688, 0.1795, 0.2825), (-0.09868, 0.1795, 0.2825), (-0.1175, -0.6317, -0.07863), (-0.05922, -0.6338, -0.1828), (0.05742, -0.6338, -0.1828), (0.1157, -0.6317, -0.07863), (0.05742, -0.6295, 0.02549), (-0.05922, -0.6295, 0.02549)], [], [(1, 2, 0), (3, 6, 2), (7, 4, 6), (5, 0, 4), (6, 0, 2), (3, 5, 7), (8, 11, 10), (11, 14, 10), (15, 12, 14), (12, 9, 8), (10, 12, 8), (11, 13, 15), (16, 17, 18), (18, 17, 19), (19, 17, 16), (16, 18, 19), (20, 21, 22), (22, 21, 23), (23, 21, 20), (20, 22, 23), (24, 27, 26), (27, 28, 26), (29, 30, 28), (31, 32, 30), (25, 31, 29), (32, 35, 34), (34, 25, 24), (30, 40, 39), (36, 47, 41), (28, 37, 26), (34, 40, 32), (26, 36, 24), (28, 39, 38), (24, 41, 34), (43, 45, 42), (39, 46, 45), (38, 43, 37), (41, 46, 40), (38, 45, 44), (37, 42, 36), (48, 51, 50), (51, 52, 50), (53, 54, 52), (55, 56, 54), (51, 62, 53), (56, 59, 58), (58, 49, 48), (54, 74, 52), (62, 69, 63), (57, 65, 59), (51, 61, 60), (53, 63, 55), (49, 65, 61), (55, 64, 57), (67, 69, 68), (61, 66, 60), (61, 71, 67), (63, 70, 64), (60, 68, 62), (64, 71, 65), (74, 75, 77), (58, 72, 77), (56, 75, 54), (52, 73, 50), (58, 76, 56), (48, 73, 72), (24, 25, 27), (27, 29, 28), (29, 31, 30), (31, 33, 32), (29, 27, 25), (25, 35, 33), (33, 31, 25), (32, 33, 35), (34, 35, 25), (30, 32, 40), (36, 42, 47), (28, 38, 37), (34, 41, 40), (26, 37, 36), (28, 30, 39), (24, 36, 41), (47, 42, 45), (43, 44, 45), (45, 46, 47), (39, 40, 46), (38, 44, 43), (41, 47, 46), (38, 39, 45), (37, 43, 42), (48, 49, 51), (51, 53, 52), (53, 55, 54), (55, 57, 56), (51, 60, 62), (56, 57, 59), (58, 59, 49), (54, 75, 74), (62, 68, 69), (57, 64, 65), (51, 49, 61), (53, 62, 63), (49, 59, 65), (55, 63, 64), (68, 66, 67), (67, 71, 70), (70, 69, 67), (61, 67, 66), (61, 65, 71), (63, 69, 70), (60, 66, 68), (64, 70, 71), (77, 72, 73), (73, 74, 77), (75, 76, 77), (58, 48, 72), (56, 76, 75), (52, 74, 73), (58, 77, 76), (48, 50, 73), (1, 3, 2), (3, 7, 6), (7, 5, 4), (5, 1, 0), (6, 4, 0), (3, 1, 5), (8, 9, 11), (11, 15, 14), (15, 13, 12), (12, 13, 9), (10, 14, 12), (11, 9, 13), (79, 80, 78), (80, 83, 82), (82, 85, 84), (84, 87, 86), (81, 92, 83), (87, 88, 86), (89, 78, 88), (80, 110, 109), (92, 99, 93), (89, 94, 95), (81, 91, 90), (83, 93, 85), (79, 95, 91), (85, 94, 87), (96, 103, 102), (90, 97, 96), (91, 101, 97), (93, 100, 94), (92, 96, 98), (94, 101, 95), (103, 105, 104), (97, 107, 103), (99, 106, 100), (96, 104, 98), (100, 107, 101), (98, 105, 99), (109, 111, 108), (88, 112, 86), (80, 108, 78), (82, 111, 110), (78, 113, 88), (84, 112, 111), (79, 81, 80), (80, 81, 83), (82, 83, 85), (84, 85, 87), (81, 90, 92), (87, 89, 88), (89, 79, 78), (80, 82, 110), (92, 98, 99), (89, 87, 94), (81, 79, 91), (83, 92, 93), (79, 89, 95), (85, 93, 94), (96, 97, 103), (90, 91, 97), (91, 95, 101), (93, 99, 100), (92, 90, 96), (94, 100, 101), (104, 102, 103), (103, 107, 106), (106, 105, 103), (97, 101, 107), (99, 105, 106), (96, 102, 104), (100, 106, 107), (98, 104, 105), (113, 108, 111), (109, 110, 111), (111, 112, 113), (88, 113, 112), (80, 109, 108), (82, 84, 111), (78, 108, 113), (84, 86, 112)])
me_cylinder_003.polygons.foreach_set('material_index', [2, 2, 2, 2, 2, 2, 2, 2, 2, 2, 2, 2, 0, 0, 0, 1, 1, 0, 0, 0, 0, 0, 0, 1, 0, 1, 1, 0, 0, 0, 1, 0, 0, 1, 3, 3, 3, 0, 3, 3, 1, 1, 1, 0, 0, 0, 0, 0, 0, 0, 0, 0, 0, 0, 0, 0, 0, 0, 0, 0, 0, 0, 0, 0, 0, 0, 0, 0, 0, 1, 0, 0, 0, 1, 1, 1, 3, 0, 1, 0, 0, 0, 3, 3, 3, 0, 3, 0, 3, 3, 0, 1, 0, 0, 0, 0, 0, 0, 0, 0, 0, 0, 0, 0, 0, 0, 0, 0, 0, 0, 0, 0, 0, 0, 0, 0, 0, 0, 0, 0, 2, 2, 2, 2, 2, 2, 2, 2, 2, 2, 2, 2, 0, 1, 0, 0, 1, 0, 0, 0, 0, 0, 0, 0, 0, 0, 0, 0, 0, 0, 1, 0, 0, 0, 0, 1, 0, 0, 0, 0, 0, 0, 0, 0, 0, 1, 0, 0, 1, 0, 0, 0, 0, 0, 0, 0, 0, 0, 0, 0, 0, 0, 1, 0, 0, 0, 0, 0, 0, 1, 0, 0, 0, 0, 0, 0, 0, 0, 0, 0])
me_cylinder_003.materials.append(mat_materialaa)
me_cylinder_003.materials.append(mat_material_005)
me_cylinder_003.materials.append(mat_material_002)
me_cylinder_003.materials.append(mat_material_001)
me_cylinder_003.materials.append(mat_material_003)
me_cylinder_003.use_remesh_preserve_volume = False
me_cylinder_003.use_remesh_preserve_attributes = False
me_cylinder_003.use_mirror_vertex_groups = False
me_cylinder_003.update()

# ---- objects
ob_constraint_004 = bpy.data.objects.new('Constraint.004', None)
ob_constraint_003 = bpy.data.objects.new('Constraint.003', None)
ob_constraint_002 = bpy.data.objects.new('Constraint.002', None)
ob_constraint_001 = bpy.data.objects.new('Constraint.001', None)
ob_constraint = bpy.data.objects.new('Constraint', None)
ob_legbrst = bpy.data.objects.new('legBRST', me_cylinder_021)
ob_legblst = bpy.data.objects.new('legBLST', me_cylinder_020)
ob_legfrst = bpy.data.objects.new('legFRST', me_cylinder_019)
ob_legflst = bpy.data.objects.new('legFLST', me_cylinder_018)
ob_tail = bpy.data.objects.new('tail', me_cylinder_008)
ob_head = bpy.data.objects.new('head', me_cylinder_003)

# ---- transforms, parenting, visibility, modifiers, constraints
ob_constraint_004.location = (0.04818, -0.345, 0.3898)
ob_constraint_004.rotation_mode = 'QUATERNION'
ob_constraint_004.rotation_quaternion = (1.0, 0.0, 0.0, 0.0)
ob_constraint_004.empty_display_type = 'ARROWS'
ob_constraint_004.empty_image_offset = (0.0, 0.0)
ob_constraint_004.lineart.crease_threshold = 0.0
ob_constraint_003.location = (0.04652, 0.1747, 0.3795)
ob_constraint_003.rotation_mode = 'QUATERNION'
ob_constraint_003.rotation_quaternion = (1.0, 0.0, 0.0, 0.0)
ob_constraint_003.empty_display_type = 'ARROWS'
ob_constraint_003.empty_image_offset = (0.0, 0.0)
ob_constraint_003.lineart.crease_threshold = 0.0
ob_constraint_002.location = (-0.04603, 0.1747, 0.3797)
ob_constraint_002.rotation_mode = 'QUATERNION'
ob_constraint_002.rotation_quaternion = (1.0, 0.0, 0.0, 0.0)
ob_constraint_002.empty_display_type = 'ARROWS'
ob_constraint_002.empty_image_offset = (0.0, 0.0)
ob_constraint_002.lineart.crease_threshold = 0.0
ob_constraint_001.location = (-0.04654, -0.3444, 0.3897)
ob_constraint_001.rotation_mode = 'QUATERNION'
ob_constraint_001.rotation_quaternion = (1.0, 0.0, 0.0, 0.0)
ob_constraint_001.empty_display_type = 'ARROWS'
ob_constraint_001.empty_image_offset = (0.0, 0.0)
ob_constraint_001.lineart.crease_threshold = 0.0
ob_constraint.location = (-0.0002406, -0.01391, 0.496)
ob_constraint.rotation_mode = 'QUATERNION'
ob_constraint.rotation_quaternion = (1.0, -4.004e-15, 5.96e-08, 6.718e-08)
ob_constraint.empty_display_type = 'SINGLE_ARROW'
ob_constraint.empty_image_offset = (0.0, 0.0)
ob_constraint.lineart.crease_threshold = 0.0
ob_legbrst.location = (0.09636, -0.428, 0.2918)
ob_legbrst.rotation_mode = 'QUATERNION'
ob_legbrst.rotation_quaternion = (1.0, 0.0, 0.0, 0.0)
ob_legbrst.scale = (0.5217, 0.5217, 0.5217)
ob_legbrst.lineart.crease_threshold = 0.0
ob_legblst.location = (-0.09309, -0.4268, 0.2917)
ob_legblst.rotation_mode = 'QUATERNION'
ob_legblst.rotation_quaternion = (1.0, 0.0, 0.0, 0.0)
ob_legblst.scale = (0.5217, 0.5217, 0.5217)
ob_legblst.lineart.crease_threshold = 0.0
ob_legfrst.location = (0.09352, 0.1152, 0.2547)
ob_legfrst.rotation_mode = 'QUATERNION'
ob_legfrst.rotation_quaternion = (1.0, 0.0, 0.0, 0.0)
ob_legfrst.scale = (0.5217, 0.5217, 0.5217)
ob_legfrst.lineart.crease_threshold = 0.0
ob_legflst.location = (-0.09157, 0.1152, 0.255)
ob_legflst.rotation_mode = 'QUATERNION'
ob_legflst.rotation_quaternion = (1.0, 0.0, 0.0, 0.0)
ob_legflst.scale = (0.5217, 0.5217, 0.5217)
ob_legflst.lineart.crease_threshold = 0.0
ob_tail.location = (9.637e-07, -0.262, 0.4877)
ob_tail.rotation_mode = 'QUATERNION'
ob_tail.rotation_quaternion = (1.0, 0.0, 0.0, 0.0)
ob_tail.scale = (0.5217, 0.5217, 0.5217)
ob_tail.lineart.crease_threshold = 0.0
ob_head.location = (-0.0004821, 0.2341, 0.5043)
ob_head.rotation_mode = 'QUATERNION'
ob_head.rotation_quaternion = (1.0, 0.0, 0.0, 0.0)
ob_head.scale = (0.5217, 0.5217, 0.5217)
ob_head.lineart.crease_threshold = 0.0

# ---- collection membership
col_collection_1.objects.link(ob_constraint_004)
col_collection_1.objects.link(ob_constraint_003)
col_collection_1.objects.link(ob_constraint_002)
col_collection_1.objects.link(ob_constraint_001)
col_collection_1.objects.link(ob_constraint)
col_collection_1.objects.link(ob_legbrst)
col_collection_1.objects.link(ob_legblst)
col_collection_1.objects.link(ob_legfrst)
col_collection_1.objects.link(ob_legflst)
col_collection_1.objects.link(ob_tail)
col_collection_1.objects.link(ob_head)

# ---- scene / render settings (as saved in the file)
scene.frame_start = 1; scene.frame_end = 250; scene.frame_set(0)
scene.render.engine = 'BLENDER_EEVEE_NEXT'
scene.render.resolution_percentage = 50
scene.render.dither_intensity = 0.0
scene.cycles.use_denoising = False
scene.cycles.samples = 128
scene.cycles.sampling_pattern = 'TABULATED_SOBOL'
scene.cycles.light_sampling_threshold = 0.0
scene.cycles.use_adaptive_sampling = False
scene.cycles.use_light_tree = False
scene.cycles.blur_glossy = 0.0
scene.cycles.sample_clamp_indirect = 0.0
scene.view_settings.view_transform = 'Standard'
bpy.context.view_layer.update()

# ---- added for rendering (the .blend has no active camera and no usable light): camera, sun
cam_auto = bpy.data.cameras.new('AutoCamera')
cam_auto.lens = 50.0
cam_auto.sensor_width = 36.0
cam_auto.clip_end = 1000.0
ob_auto_camera = bpy.data.objects.new('AutoCamera', cam_auto)
scene.collection.objects.link(ob_auto_camera)
ob_auto_camera.location = (1.32863, -1.61162, 1.45117)
ob_auto_camera.rotation_euler = (1.09748, -7.21219e-08, 0.694738)
scene.camera = ob_auto_camera
light_auto_sun = bpy.data.lights.new('AutoSun', 'SUN')
light_auto_sun.energy = 3.0
light_auto_sun.angle = 0.0523599
ob_auto_sun = bpy.data.objects.new('AutoSun', light_auto_sun)
scene.collection.objects.link(ob_auto_sun)
ob_auto_sun.rotation_euler = (0.872665, 0.174533, 0.523599)
bpy.context.view_layer.update()
